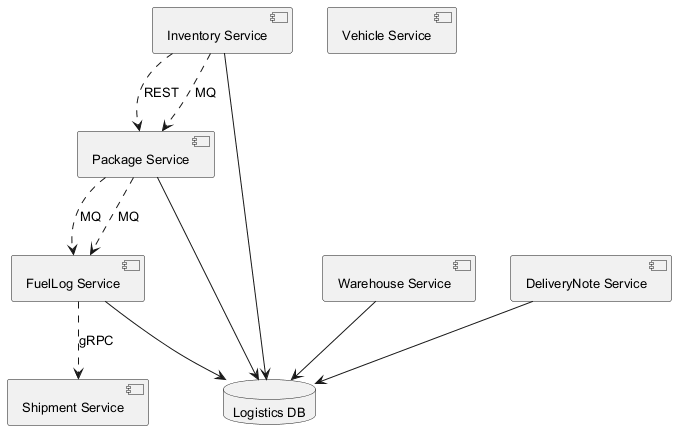

The diagram above was rendered by PlantUML. Its source (embedded in the PNG):
@startuml
skinparam backgroundColor #FFFFFF
skinparam classBackgroundColor #E8F4FA
skinparam classBorderColor #2C7DA0
skinparam defaultFontSize 13
component "Inventory Service" as C_InventoryService
component "FuelLog Service" as C_FuelLogService
component "Warehouse Service" as C_WarehouseService
component "Vehicle Service" as C_VehicleService
component "Shipment Service" as C_ShipmentService
component "Package Service" as C_PackageService
component "DeliveryNote Service" as C_DeliveryNoteService
database "Logistics DB" as DB_logistics
C_InventoryService --> DB_logistics
C_FuelLogService --> DB_logistics
C_WarehouseService --> DB_logistics
C_PackageService --> DB_logistics
C_DeliveryNoteService --> DB_logistics
C_InventoryService ..> C_PackageService : REST
C_InventoryService ..> C_PackageService : MQ
C_PackageService ..> C_FuelLogService : MQ
C_FuelLogService ..> C_ShipmentService : gRPC
C_PackageService ..> C_FuelLogService : MQ
@enduml